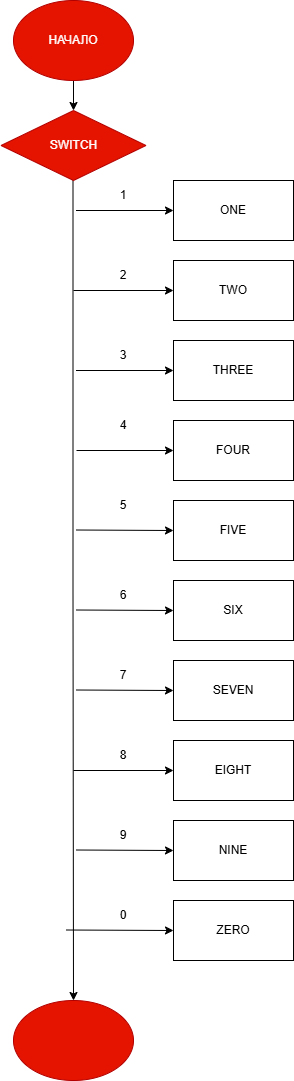

The diagram above was exported from draw.io. Its source (the exported page's mxGraphModel, read from the mxfile embedded in the PNG):
<mxGraphModel dx="1042" dy="664" grid="1" gridSize="10" guides="1" tooltips="1" connect="1" arrows="1" fold="1" page="1" pageScale="1" pageWidth="827" pageHeight="1169" math="0" shadow="0">
  <root>
    <mxCell id="0" />
    <mxCell id="1" parent="0" />
    <mxCell id="jQ1Ho4VZkoU2rDp0bbTd-4" edge="1" parent="1" source="jQ1Ho4VZkoU2rDp0bbTd-2" style="edgeStyle=orthogonalEdgeStyle;rounded=0;orthogonalLoop=1;jettySize=auto;html=1;" target="jQ1Ho4VZkoU2rDp0bbTd-3" value="">
      <mxGeometry relative="1" as="geometry" />
    </mxCell>
    <mxCell id="jQ1Ho4VZkoU2rDp0bbTd-2" parent="1" style="ellipse;whiteSpace=wrap;html=1;fillColor=#e51400;fontColor=#ffffff;strokeColor=#B20000;" value="НАЧАЛО" vertex="1">
      <mxGeometry height="80" width="120" x="340" y="20" as="geometry" />
    </mxCell>
    <mxCell id="jQ1Ho4VZkoU2rDp0bbTd-7" edge="1" parent="1" style="edgeStyle=orthogonalEdgeStyle;rounded=0;orthogonalLoop=1;jettySize=auto;html=1;entryX=0.5;entryY=0;entryDx=0;entryDy=0;" target="jQ1Ho4VZkoU2rDp0bbTd-6" value="">
      <mxGeometry relative="1" as="geometry">
        <mxPoint x="399.5" y="200" as="sourcePoint" />
        <mxPoint x="399.5" y="585" as="targetPoint" />
      </mxGeometry>
    </mxCell>
    <mxCell id="jQ1Ho4VZkoU2rDp0bbTd-3" parent="1" style="rhombus;whiteSpace=wrap;html=1;fillColor=#e51400;strokeColor=#B20000;fontColor=#ffffff;" value="SWITCH" vertex="1">
      <mxGeometry height="70" width="145" x="327.5" y="130" as="geometry" />
    </mxCell>
    <mxCell id="jQ1Ho4VZkoU2rDp0bbTd-6" parent="1" style="ellipse;whiteSpace=wrap;html=1;fillColor=#e51400;fontColor=#ffffff;strokeColor=#B20000;" value="" vertex="1">
      <mxGeometry height="80" width="120" x="340" y="1020" as="geometry" />
    </mxCell>
    <mxCell id="jQ1Ho4VZkoU2rDp0bbTd-9" edge="1" parent="1" style="endArrow=classic;html=1;rounded=0;entryX=0;entryY=0.5;entryDx=0;entryDy=0;" target="jQ1Ho4VZkoU2rDp0bbTd-22" value="">
      <mxGeometry height="50" relative="1" width="50" as="geometry">
        <mxPoint x="402.5" y="869.5" as="sourcePoint" />
        <mxPoint x="472.5" y="869.5" as="targetPoint" />
      </mxGeometry>
    </mxCell>
    <mxCell id="jQ1Ho4VZkoU2rDp0bbTd-10" edge="1" parent="1" style="endArrow=classic;html=1;rounded=0;entryX=0;entryY=0.5;entryDx=0;entryDy=0;" target="jQ1Ho4VZkoU2rDp0bbTd-23" value="">
      <mxGeometry height="50" relative="1" width="50" as="geometry">
        <mxPoint x="400" y="790" as="sourcePoint" />
        <mxPoint x="472.5" y="789.5" as="targetPoint" />
      </mxGeometry>
    </mxCell>
    <mxCell id="jQ1Ho4VZkoU2rDp0bbTd-11" edge="1" parent="1" style="endArrow=classic;html=1;rounded=0;entryX=0;entryY=0.5;entryDx=0;entryDy=0;" target="jQ1Ho4VZkoU2rDp0bbTd-21" value="">
      <mxGeometry height="50" relative="1" width="50" as="geometry">
        <mxPoint x="392.5" y="949.5" as="sourcePoint" />
        <mxPoint x="472.5" y="949.5" as="targetPoint" />
      </mxGeometry>
    </mxCell>
    <mxCell id="jQ1Ho4VZkoU2rDp0bbTd-12" edge="1" parent="1" style="endArrow=classic;html=1;rounded=0;entryX=0;entryY=0.5;entryDx=0;entryDy=0;" target="jQ1Ho4VZkoU2rDp0bbTd-25" value="">
      <mxGeometry height="50" relative="1" width="50" as="geometry">
        <mxPoint x="402.5" y="709.5" as="sourcePoint" />
        <mxPoint x="472.5" y="709.5" as="targetPoint" />
      </mxGeometry>
    </mxCell>
    <mxCell id="jQ1Ho4VZkoU2rDp0bbTd-13" edge="1" parent="1" style="endArrow=classic;html=1;rounded=0;entryX=0;entryY=0.5;entryDx=0;entryDy=0;" target="jQ1Ho4VZkoU2rDp0bbTd-24" value="">
      <mxGeometry height="50" relative="1" width="50" as="geometry">
        <mxPoint x="402.5" y="629.5" as="sourcePoint" />
        <mxPoint x="480" y="630" as="targetPoint" />
      </mxGeometry>
    </mxCell>
    <mxCell id="jQ1Ho4VZkoU2rDp0bbTd-14" edge="1" parent="1" style="endArrow=classic;html=1;rounded=0;entryX=0;entryY=0.5;entryDx=0;entryDy=0;" target="jQ1Ho4VZkoU2rDp0bbTd-26" value="">
      <mxGeometry height="50" relative="1" width="50" as="geometry">
        <mxPoint x="402.5" y="549.5" as="sourcePoint" />
        <mxPoint x="472.5" y="549.5" as="targetPoint" />
      </mxGeometry>
    </mxCell>
    <mxCell id="jQ1Ho4VZkoU2rDp0bbTd-15" edge="1" parent="1" style="endArrow=classic;html=1;rounded=0;entryX=0;entryY=0.5;entryDx=0;entryDy=0;" target="jQ1Ho4VZkoU2rDp0bbTd-27" value="">
      <mxGeometry height="50" relative="1" width="50" as="geometry">
        <mxPoint x="403" y="470" as="sourcePoint" />
        <mxPoint x="470" y="460" as="targetPoint" />
      </mxGeometry>
    </mxCell>
    <mxCell id="jQ1Ho4VZkoU2rDp0bbTd-16" edge="1" parent="1" style="endArrow=classic;html=1;rounded=0;entryX=0;entryY=0.5;entryDx=0;entryDy=0;" target="jQ1Ho4VZkoU2rDp0bbTd-28" value="">
      <mxGeometry height="50" relative="1" width="50" as="geometry">
        <mxPoint x="402.5" y="390" as="sourcePoint" />
        <mxPoint x="472.5" y="390" as="targetPoint" />
      </mxGeometry>
    </mxCell>
    <mxCell id="jQ1Ho4VZkoU2rDp0bbTd-17" edge="1" parent="1" style="endArrow=classic;html=1;rounded=0;" target="jQ1Ho4VZkoU2rDp0bbTd-20" value="">
      <mxGeometry height="50" relative="1" width="50" as="geometry">
        <mxPoint x="400" y="310" as="sourcePoint" />
        <mxPoint x="472.5" y="310" as="targetPoint" />
      </mxGeometry>
    </mxCell>
    <mxCell id="jQ1Ho4VZkoU2rDp0bbTd-18" edge="1" parent="1" style="endArrow=classic;html=1;rounded=0;" target="jQ1Ho4VZkoU2rDp0bbTd-19" value="">
      <mxGeometry height="50" relative="1" width="50" as="geometry">
        <mxPoint x="402.5" y="230" as="sourcePoint" />
        <mxPoint x="472.5" y="230" as="targetPoint" />
      </mxGeometry>
    </mxCell>
    <mxCell id="jQ1Ho4VZkoU2rDp0bbTd-19" parent="1" style="rounded=0;whiteSpace=wrap;html=1;" value="ONE" vertex="1">
      <mxGeometry height="60" width="120" x="500" y="200" as="geometry" />
    </mxCell>
    <mxCell id="jQ1Ho4VZkoU2rDp0bbTd-20" parent="1" style="rounded=0;whiteSpace=wrap;html=1;" value="TWO" vertex="1">
      <mxGeometry height="60" width="120" x="500" y="280" as="geometry" />
    </mxCell>
    <mxCell id="jQ1Ho4VZkoU2rDp0bbTd-21" parent="1" style="rounded=0;whiteSpace=wrap;html=1;" value="ZERO" vertex="1">
      <mxGeometry height="60" width="120" x="500" y="920" as="geometry" />
    </mxCell>
    <mxCell id="jQ1Ho4VZkoU2rDp0bbTd-22" parent="1" style="rounded=0;whiteSpace=wrap;html=1;" value="NINE" vertex="1">
      <mxGeometry height="60" width="120" x="500" y="840" as="geometry" />
    </mxCell>
    <mxCell id="jQ1Ho4VZkoU2rDp0bbTd-23" parent="1" style="rounded=0;whiteSpace=wrap;html=1;" value="EIGHT" vertex="1">
      <mxGeometry height="60" width="120" x="500" y="760" as="geometry" />
    </mxCell>
    <mxCell id="jQ1Ho4VZkoU2rDp0bbTd-24" parent="1" style="rounded=0;whiteSpace=wrap;html=1;" value="SIX" vertex="1">
      <mxGeometry height="60" width="120" x="500" y="600" as="geometry" />
    </mxCell>
    <mxCell id="jQ1Ho4VZkoU2rDp0bbTd-25" parent="1" style="rounded=0;whiteSpace=wrap;html=1;" value="SEVEN" vertex="1">
      <mxGeometry height="60" width="120" x="500" y="680" as="geometry" />
    </mxCell>
    <mxCell id="jQ1Ho4VZkoU2rDp0bbTd-26" parent="1" style="rounded=0;whiteSpace=wrap;html=1;" value="FIVE" vertex="1">
      <mxGeometry height="60" width="120" x="500" y="520" as="geometry" />
    </mxCell>
    <mxCell id="jQ1Ho4VZkoU2rDp0bbTd-27" parent="1" style="rounded=0;whiteSpace=wrap;html=1;" value="FOUR" vertex="1">
      <mxGeometry height="60" width="120" x="500" y="440" as="geometry" />
    </mxCell>
    <mxCell id="jQ1Ho4VZkoU2rDp0bbTd-28" parent="1" style="rounded=0;whiteSpace=wrap;html=1;" value="THREE" vertex="1">
      <mxGeometry height="60" width="120" x="500" y="360" as="geometry" />
    </mxCell>
    <mxCell id="jQ1Ho4VZkoU2rDp0bbTd-31" parent="1" style="text;html=1;whiteSpace=wrap;strokeColor=none;fillColor=none;align=center;verticalAlign=middle;rounded=0;" value="1" vertex="1">
      <mxGeometry height="30" width="60" x="420" y="200" as="geometry" />
    </mxCell>
    <mxCell id="jQ1Ho4VZkoU2rDp0bbTd-32" parent="1" style="text;html=1;whiteSpace=wrap;strokeColor=none;fillColor=none;align=center;verticalAlign=middle;rounded=0;" value="2" vertex="1">
      <mxGeometry height="30" width="60" x="420" y="280" as="geometry" />
    </mxCell>
    <mxCell id="jQ1Ho4VZkoU2rDp0bbTd-34" parent="1" style="text;html=1;whiteSpace=wrap;strokeColor=none;fillColor=none;align=center;verticalAlign=middle;rounded=0;" value="3" vertex="1">
      <mxGeometry height="30" width="60" x="420" y="360" as="geometry" />
    </mxCell>
    <mxCell id="jQ1Ho4VZkoU2rDp0bbTd-35" parent="1" style="text;html=1;whiteSpace=wrap;strokeColor=none;fillColor=none;align=center;verticalAlign=middle;rounded=0;" value="4" vertex="1">
      <mxGeometry height="30" width="60" x="420" y="430" as="geometry" />
    </mxCell>
    <mxCell id="jQ1Ho4VZkoU2rDp0bbTd-36" parent="1" style="text;html=1;whiteSpace=wrap;strokeColor=none;fillColor=none;align=center;verticalAlign=middle;rounded=0;" value="5" vertex="1">
      <mxGeometry height="30" width="60" x="420" y="510" as="geometry" />
    </mxCell>
    <mxCell id="jQ1Ho4VZkoU2rDp0bbTd-37" parent="1" style="text;html=1;whiteSpace=wrap;strokeColor=none;fillColor=none;align=center;verticalAlign=middle;rounded=0;" value="6" vertex="1">
      <mxGeometry height="30" width="60" x="420" y="600" as="geometry" />
    </mxCell>
    <mxCell id="jQ1Ho4VZkoU2rDp0bbTd-38" parent="1" style="text;html=1;whiteSpace=wrap;strokeColor=none;fillColor=none;align=center;verticalAlign=middle;rounded=0;" value="7" vertex="1">
      <mxGeometry height="30" width="60" x="420" y="680" as="geometry" />
    </mxCell>
    <mxCell id="jQ1Ho4VZkoU2rDp0bbTd-39" parent="1" style="text;html=1;whiteSpace=wrap;strokeColor=none;fillColor=none;align=center;verticalAlign=middle;rounded=0;movable=1;resizable=1;rotatable=1;deletable=1;editable=1;locked=0;connectable=1;" value="8" vertex="1">
      <mxGeometry height="30" width="60" x="420" y="760" as="geometry" />
    </mxCell>
    <mxCell id="jQ1Ho4VZkoU2rDp0bbTd-41" parent="1" style="text;html=1;whiteSpace=wrap;strokeColor=none;fillColor=none;align=center;verticalAlign=middle;rounded=0;" value="9" vertex="1">
      <mxGeometry height="30" width="60" x="420" y="840" as="geometry" />
    </mxCell>
    <mxCell id="jQ1Ho4VZkoU2rDp0bbTd-42" parent="1" style="text;html=1;whiteSpace=wrap;strokeColor=none;fillColor=none;align=center;verticalAlign=middle;rounded=0;" value="0" vertex="1">
      <mxGeometry height="30" width="60" x="420" y="920" as="geometry" />
    </mxCell>
  </root>
</mxGraphModel>